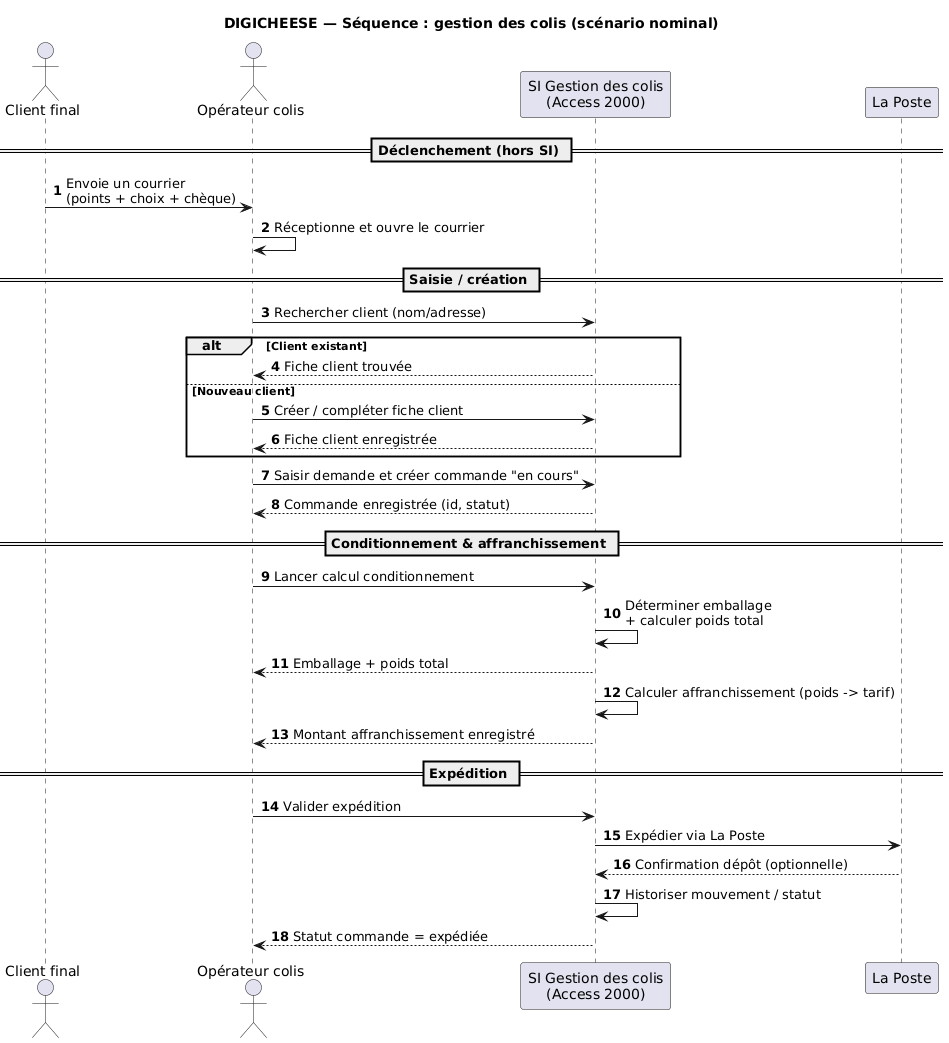

The diagram above was rendered by PlantUML. Its source (embedded in the PNG):
@startuml
title DIGICHEESE — Séquence : gestion des colis (scénario nominal)
autonumber
skinparam shadowing false

actor "Client final" as Client
actor "Opérateur colis" as Op
participant "SI Gestion des colis\n(Access 2000)" as SI
participant "La Poste" as Poste

== Déclenchement (hors SI) ==
Client -> Op : Envoie un courrier\n(points + choix + chèque)
Op -> Op : Réceptionne et ouvre le courrier

== Saisie / création ==
Op -> SI : Rechercher client (nom/adresse)
alt Client existant
  SI --> Op : Fiche client trouvée
else Nouveau client
  Op -> SI : Créer / compléter fiche client
  SI --> Op : Fiche client enregistrée
end

Op -> SI : Saisir demande et créer commande "en cours"
SI --> Op : Commande enregistrée (id, statut)

== Conditionnement & affranchissement ==
Op -> SI : Lancer calcul conditionnement
SI -> SI : Déterminer emballage\n+ calculer poids total
SI --> Op : Emballage + poids total

SI -> SI : Calculer affranchissement (poids -> tarif)
SI --> Op : Montant affranchissement enregistré

== Expédition ==
Op -> SI : Valider expédition
SI -> Poste : Expédier via La Poste
Poste --> SI : Confirmation dépôt (optionnelle)
SI -> SI : Historiser mouvement / statut
SI --> Op : Statut commande = expédiée
@enduml